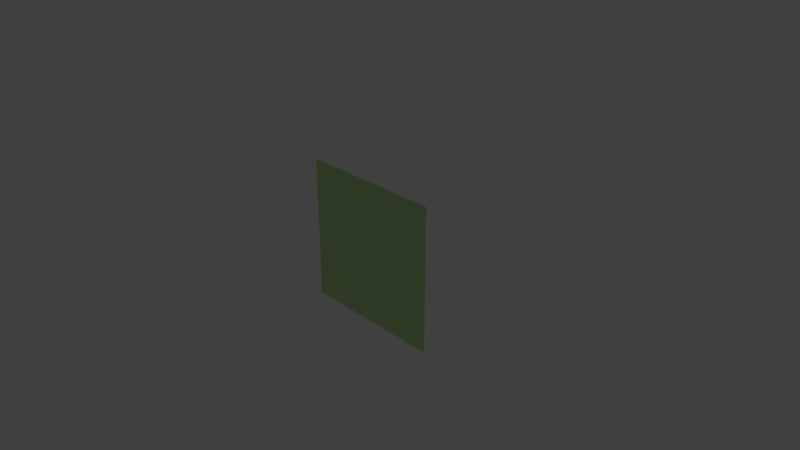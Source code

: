 # Source: board.blend  (saved by Blender 2.79.0; exported with 4.5.12 LTS)
import bpy
from mathutils import Matrix  # noqa: F401  (used for matrix-valued properties, if any)

bpy.ops.wm.read_factory_settings(use_empty=True)
scene = bpy.context.scene
scene.name = 'Scene'

# ---- collections
col_collection_1 = bpy.data.collections.new('Collection 1'); scene.collection.children.link(col_collection_1)
col_collection_1.hide_render = True
col_collection_1.hide_viewport = True
col_collection_2 = bpy.data.collections.new('Collection 2'); scene.collection.children.link(col_collection_2)
col_collection_2.hide_render = True
col_collection_2.hide_viewport = True
col_collection_3 = bpy.data.collections.new('Collection 3'); scene.collection.children.link(col_collection_3)
col_collection_3.hide_render = True
col_collection_3.hide_viewport = True
col_collection_4 = bpy.data.collections.new('Collection 4'); scene.collection.children.link(col_collection_4)
col_collection_4.hide_render = True
col_collection_4.hide_viewport = True
col_collection_5 = bpy.data.collections.new('Collection 5'); scene.collection.children.link(col_collection_5)
col_collection_6 = bpy.data.collections.new('Collection 6'); scene.collection.children.link(col_collection_6)
col_collection_6.hide_render = True
col_collection_6.hide_viewport = True
col_collection_11 = bpy.data.collections.new('Collection 11'); scene.collection.children.link(col_collection_11)
col_collection_11.hide_render = True
col_collection_11.hide_viewport = True

# ---- materials (node trees are filled in below, after node groups)
mat_board = bpy.data.materials.new('Board')
mat_board.alpha_threshold = 0.0
mat_board.use_transparent_shadow = False
mat_board.diffuse_color = (1.0, 1.0, 1.0, 1.0)
mat_board.roughness = 0.5
mat_board.specular_intensity = 0.006818
mat_encounter_card = bpy.data.materials.new('Encounter Card')
mat_encounter_card.alpha_threshold = 0.0
mat_encounter_card.use_transparent_shadow = False
mat_encounter_card.diffuse_color = (0.04954, 0.02437, 0.003478, 1.0)
mat_encounter_card.roughness = 0.5
mat_player_card = bpy.data.materials.new('Player Card')
mat_player_card.alpha_threshold = 0.0
mat_player_card.use_transparent_shadow = False
mat_player_card.diffuse_color = (0.2396, 0.1827, 0.06299, 1.0)
mat_player_card.roughness = 0.5
mat_monster_card = bpy.data.materials.new('Monster Card')
mat_monster_card.alpha_threshold = 0.0
mat_monster_card.use_transparent_shadow = False
mat_monster_card.diffuse_color = (0.8, 0.1423, 0.09015, 1.0)
mat_monster_card.roughness = 0.5
mat_action_card = bpy.data.materials.new('Action Card')
mat_action_card.alpha_threshold = 0.0
mat_action_card.use_transparent_shadow = False
mat_action_card.diffuse_color = (0.5403, 0.8, 0.3379, 1.0)
mat_action_card.roughness = 0.5
mat_marine = bpy.data.materials.new('Marine')
mat_marine.alpha_threshold = 0.0
mat_marine.use_transparent_shadow = False
mat_marine.diffuse_color = (0.394, 0.8, 0.0281, 1.0)
mat_marine.roughness = 0.5

# ---- material node trees

# ---- world
world_world = bpy.data.worlds.new('World'); scene.world = world_world
world_world.color = (0.05088, 0.05088, 0.05088)
world_world.use_sun_shadow = False
world_world.sun_shadow_jitter_overblur = 0.0
world_world.cycles.sampling_method = 'MANUAL'

# ---- cameras
cam_camera = bpy.data.cameras.new('Camera')
cam_camera.clip_end = 100.0
cam_camera.lens = 35.0
cam_camera.sensor_width = 32.0
cam_camera.sensor_height = 18.0
cam_camera.ortho_scale = 7.314
cam_camera.dof.focus_distance = 0.0
cam_camera.dof.aperture_fstop = 128.0

# ---- lights
light_lamp = bpy.data.lights.new('Lamp', 'POINT')
light_lamp.transmission_factor = 0.0
light_lamp.cutoff_distance = 30.0
light_lamp.energy = 100.0
light_lamp.shadow_buffer_clip_start = 1.001
light_lamp.shadow_soft_size = 0.1
light_lamp.shadow_maximum_resolution = 0.006
light_lamp.use_absolute_resolution = True

# ---- meshes
me_cube_001 = bpy.data.meshes.new('Cube.001')
me_cube_001.from_pydata([(-20.0, -20.0, 0.0), (-20.0, -20.0, 0.5), (-20.0, 20.0, 0.0), (-20.0, 20.0, 0.5), (20.0, -20.0, 0.0), (20.0, -20.0, 0.5), (20.0, 20.0, 0.0), (20.0, 20.0, 0.5)], [], [(0, 1, 3, 2), (2, 3, 7, 6), (6, 7, 5, 4), (4, 5, 1, 0), (2, 6, 4, 0), (7, 3, 1, 5)])
_uv = me_cube_001.uv_layers.new(name='UVMap')
_uv.uv.foreach_set('vector', [0.9823, 0.9902, 0.9823, 0.9902, 0.9823, 0.9902, 0.9823, 0.9902, 0.9823, 0.9902, 0.9823, 0.9902, 0.9823, 0.9902, 0.9823, 0.9902, 0.9823, 0.9902, 0.9823, 0.9902, 0.9823, 0.9902, 0.9823, 0.9902, 0.9823, 0.9902, 0.9823, 0.9902, 0.9823, 0.9902, 0.9823, 0.9902, 0.9823, 0.9902, 0.9823, 0.9902, 0.9823, 0.9902, 0.9823, 0.9902, 1.0, 1.0, 1.817e-07, 1.0, 0.0, 9.537e-08, 1.0, 0.0])
me_cube_001.materials.append(mat_board)
me_cube_001.use_remesh_preserve_volume = False
me_cube_001.use_remesh_preserve_attributes = False
me_cube_001.use_mirror_vertex_groups = False
me_cube_001.update()
me_cube_003 = bpy.data.meshes.new('Cube.003')
me_cube_003.from_pydata([(-1.0, -0.02, -1.0), (-1.0, -0.02, 1.0), (-1.0, 0.02, -1.0), (-1.0, 0.02, 1.0), (1.0, -0.02, -1.0), (1.0, -0.02, 1.0), (1.0, 0.02, -1.0), (1.0, 0.02, 1.0)], [], [(0, 1, 3, 2), (2, 3, 7, 6), (6, 7, 5, 4), (4, 5, 1, 0), (2, 6, 4, 0), (7, 3, 1, 5)])
me_cube_003.materials.append(mat_encounter_card)
me_cube_003.use_remesh_preserve_volume = False
me_cube_003.use_remesh_preserve_attributes = False
me_cube_003.use_mirror_vertex_groups = False
me_cube_003.update()
me_cube_004 = bpy.data.meshes.new('Cube.004')
me_cube_004.from_pydata([(-1.0, -0.02, -1.0), (-1.0, -0.02, 1.0), (-1.0, 0.02, -1.0), (-1.0, 0.02, 1.0), (1.0, -0.02, -1.0), (1.0, -0.02, 1.0), (1.0, 0.02, -1.0), (1.0, 0.02, 1.0)], [], [(0, 1, 3, 2), (2, 3, 7, 6), (6, 7, 5, 4), (4, 5, 1, 0), (2, 6, 4, 0), (7, 3, 1, 5)])
me_cube_004.materials.append(mat_player_card)
me_cube_004.use_remesh_preserve_volume = False
me_cube_004.use_remesh_preserve_attributes = False
me_cube_004.use_mirror_vertex_groups = False
me_cube_004.update()
me_cube_005 = bpy.data.meshes.new('Cube.005')
me_cube_005.from_pydata([(-1.0, -0.02, -1.0), (-1.0, -0.02, 1.0), (-1.0, 0.02, -1.0), (-1.0, 0.02, 1.0), (1.0, -0.02, -1.0), (1.0, -0.02, 1.0), (1.0, 0.02, -1.0), (1.0, 0.02, 1.0)], [], [(0, 1, 3, 2), (2, 3, 7, 6), (6, 7, 5, 4), (4, 5, 1, 0), (2, 6, 4, 0), (7, 3, 1, 5)])
me_cube_005.materials.append(mat_monster_card)
me_cube_005.use_remesh_preserve_volume = False
me_cube_005.use_remesh_preserve_attributes = False
me_cube_005.use_mirror_vertex_groups = False
me_cube_005.update()
me_cube_006 = bpy.data.meshes.new('Cube.006')
me_cube_006.from_pydata([(-1.0, -0.02, -1.0), (-1.0, -0.02, 1.0), (-1.0, 0.02, -1.0), (-1.0, 0.02, 1.0), (1.0, -0.02, -1.0), (1.0, -0.02, 1.0), (1.0, 0.02, -1.0), (1.0, 0.02, 1.0)], [], [(0, 1, 3, 2), (2, 3, 7, 6), (6, 7, 5, 4), (4, 5, 1, 0), (2, 6, 4, 0), (7, 3, 1, 5)])
me_cube_006.materials.append(mat_action_card)
me_cube_006.use_remesh_preserve_volume = False
me_cube_006.use_remesh_preserve_attributes = False
me_cube_006.use_mirror_vertex_groups = False
me_cube_006.update()
me_cube_002 = bpy.data.meshes.new('Cube.002')
me_cube_002.from_pydata([(-1.0, -1.0, 0.0), (-0.3479, -0.3479, 2.0), (-1.0, 1.0, 0.0), (-0.3479, 0.3479, 2.0), (1.0, -1.0, 0.0), (0.3479, -0.3479, 2.0), (1.0, 1.0, 0.0), (0.3479, 0.3479, 2.0), (-1.0, -1.0, 0.3691), (-1.0, 1.0, 0.3691), (1.0, 1.0, 0.3691), (1.0, -1.0, 0.3691)], [], [(8, 1, 3, 9), (9, 3, 7, 10), (10, 7, 5, 11), (11, 5, 1, 8), (2, 6, 4, 0), (7, 3, 1, 5), (4, 11, 8, 0), (6, 10, 11, 4), (2, 9, 10, 6), (0, 8, 9, 2)])
me_cube_002.materials.append(mat_marine)
me_cube_002.use_remesh_preserve_volume = False
me_cube_002.use_remesh_preserve_attributes = False
me_cube_002.use_mirror_vertex_groups = False
me_cube_002.update()
me_plane = bpy.data.meshes.new('Plane')
me_plane.from_pydata([(-18.72, -18.5, 0.5), (-7.939, -18.5, 0.5), (-18.72, -11.5, 0.5), (-7.939, -11.5, 0.5), (-12.96, -2.486, 0.5), (-19.01, -2.486, 0.5), (-12.96, -9.487, 0.5), (-19.01, -9.487, 0.5), (-18.94, -0.2172, 0.5), (-12.9, -0.2172, 0.5), (-18.94, 9.352, 0.5), (-12.9, 9.352, 0.5), (-9.197, 18.57, 0.5), (-18.45, 18.57, 0.5), (-9.197, 11.06, 0.5), (-18.45, 11.06, 0.5), (-5.979, 12.3, 0.5), (6.596, 12.3, 0.5), (-5.979, 18.69, 0.5), (6.596, 18.69, 0.5), (18.77, 18.26, 0.5), (9.373, 18.26, 0.5), (18.77, 11.86, 0.5), (9.77, 11.96, 0.5), (12.39, -8.104, 0.5), (19.09, -8.104, 0.5), (12.39, 9.833, 0.5), (19.09, 9.585, 0.5), (18.63, -10.37, 0.5), (10.13, -10.37, 0.5), (18.63, -18.88, 0.5), (10.13, -18.88, 0.5), (-4.955, -18.62, 0.5), (8.535, -18.62, 0.5), (2.938, -11.48, 0.5), (8.535, -11.62, 0.5), (6.563, -8.934, 0.5), (10.97, -8.934, 0.5), (6.563, -4.274, 0.5), (10.97, -4.274, 0.5), (6.402, -2.29, 0.5), (11.13, -2.29, 0.5), (6.402, 6.857, 0.5), (11.13, 6.857, 0.5), (10.96, 7.932, 0.5), (3.972, 10.53, 0.5), (10.96, 10.53, 0.5), (-6.878, 7.107, 0.5), (1.817, 7.107, 0.5), (-6.878, 10.67, 0.5), (1.817, 10.67, 0.5), (-11.19, 6.431, 0.5), (-8.194, 6.431, 0.5), (-11.19, 8.752, 0.5), (-8.194, 8.752, 0.5), (-11.42, -3.473, 0.5), (-7.219, -3.473, 0.5), (-11.42, 4.708, 0.5), (-7.219, 4.708, 0.5), (-11.61, -9.039, 0.5), (-7.404, -9.039, 0.5), (-11.61, -5.28, 0.5), (-7.404, -5.28, 0.5), (-5.318, -9.532, 0.5), (4.067, -9.354, 0.5), (-4.145, -7.194, 0.5), (3.96, -7.255, 0.5), (-5.005, -4.847, 0.5), (4.881, -4.847, 0.5), (-5.005, 4.847, 0.5), (4.881, 4.847, 0.5), (9.373, 13.62, 0.5), (3.972, 7.936, 0.5)], [], [(45, 50, 48, 72), (0, 1, 2), (32, 33, 35), (15, 12, 13), (51, 54, 53), (59, 60, 61), (63, 64, 66), (31, 30, 28, 29), (24, 25, 27, 26), (71, 23, 22, 21), (21, 22, 20), (16, 17, 19, 18), (12, 15, 14), (8, 9, 11, 10), (7, 6, 4, 5), (2, 1, 3), (32, 35, 34), (36, 37, 39, 38), (40, 41, 43, 42), (47, 48, 50, 49), (54, 51, 52), (55, 56, 58, 57), (28, 25, 24, 29), (61, 60, 62), (66, 65, 63), (69, 67, 68, 70), (27, 22, 23, 26), (21, 19, 17, 71), (18, 12, 14, 16), (15, 10, 11, 14), (8, 5, 4, 9), (7, 2, 3, 6), (1, 32, 34, 3), (35, 37, 36, 34), (39, 41, 40, 38), (43, 44, 72, 42), (45, 44, 46), (72, 44, 45), (52, 47, 49, 54), (58, 52, 51, 57), (55, 61, 62, 56), (65, 62, 60, 63), (66, 68, 67, 65)])
me_plane.use_remesh_preserve_volume = False
me_plane.use_remesh_preserve_attributes = False
me_plane.use_mirror_vertex_groups = False
me_plane.update()

# ---- objects
ob_board = bpy.data.objects.new('Board', me_cube_001)
ob_lamp = bpy.data.objects.new('Lamp', light_lamp)
ob_camera = bpy.data.objects.new('Camera', cam_camera)
ob_cube_001 = bpy.data.objects.new('Cube.001', me_cube_003)
ob_cube_002 = bpy.data.objects.new('Cube.002', me_cube_004)
ob_cube_003 = bpy.data.objects.new('Cube.003', me_cube_005)
ob_cube_004 = bpy.data.objects.new('Cube.004', me_cube_006)
ob_cube = bpy.data.objects.new('Cube', me_cube_002)
ob_plane = bpy.data.objects.new('Plane', me_plane)

# ---- transforms, parenting, visibility, modifiers, constraints
ob_board.location = (0.0, 0.0, 0.0)
ob_board.lineart.crease_threshold = 0.0
ob_lamp.location = (4.076, 1.005, 5.904)
ob_lamp.rotation_euler = (0.6503, 0.05522, 1.866)
ob_lamp.lock_rotations_4d = False
ob_lamp.empty_display_type = 'ARROWS'
ob_lamp.color = (0.0, 0.0, 0.0, 0.0)
ob_lamp.lineart.crease_threshold = 0.0
ob_camera.location = (7.481, -6.508, 5.344)
ob_camera.rotation_euler = (1.109, 0.0, 0.8149)
ob_camera.lock_rotations_4d = False
ob_camera.empty_display_type = 'ARROWS'
ob_camera.color = (0.0, 0.0, 0.0, 0.0)
ob_camera.display_type = 'WIRE'
ob_camera.lineart.crease_threshold = 0.0
ob_cube_001.location = (0.0, 0.0, 0.0)
ob_cube_001.lineart.crease_threshold = 0.0
ob_cube_002.location = (0.0, 0.0, 0.0)
ob_cube_002.lineart.crease_threshold = 0.0
ob_cube_003.location = (0.0, 0.0, 0.0)
ob_cube_003.lineart.crease_threshold = 0.0
ob_cube_004.location = (0.0, 0.0, 0.0)
ob_cube_004.lineart.crease_threshold = 0.0
ob_cube.location = (-0.5184, -8.147, 0.0)
ob_cube.lineart.crease_threshold = 0.0
ob_plane.location = (0.0, 0.0, 0.0)
ob_plane.lineart.crease_threshold = 0.0

# ---- collection membership
col_collection_1.objects.link(ob_board)
col_collection_1.objects.link(ob_lamp)
col_collection_1.objects.link(ob_camera)
col_collection_2.objects.link(ob_cube_001)
col_collection_3.objects.link(ob_cube_002)
col_collection_4.objects.link(ob_cube_003)
col_collection_5.objects.link(ob_cube_004)
col_collection_6.objects.link(ob_cube)
col_collection_11.objects.link(ob_plane)

# ---- scene / render settings (as saved in the file)
scene.camera = ob_camera
scene.frame_start = 1; scene.frame_end = 250; scene.frame_set(1)
scene.render.engine = 'BLENDER_EEVEE_NEXT'
scene.render.resolution_percentage = 50
scene.render.dither_intensity = 0.0
scene.cycles.use_denoising = False
scene.cycles.samples = 128
scene.cycles.sampling_pattern = 'TABULATED_SOBOL'
scene.cycles.use_adaptive_sampling = False
scene.cycles.use_light_tree = False
scene.cycles.blur_glossy = 0.0
scene.cycles.sample_clamp_indirect = 0.0
scene.view_settings.view_transform = 'Standard'
bpy.context.view_layer.update()
